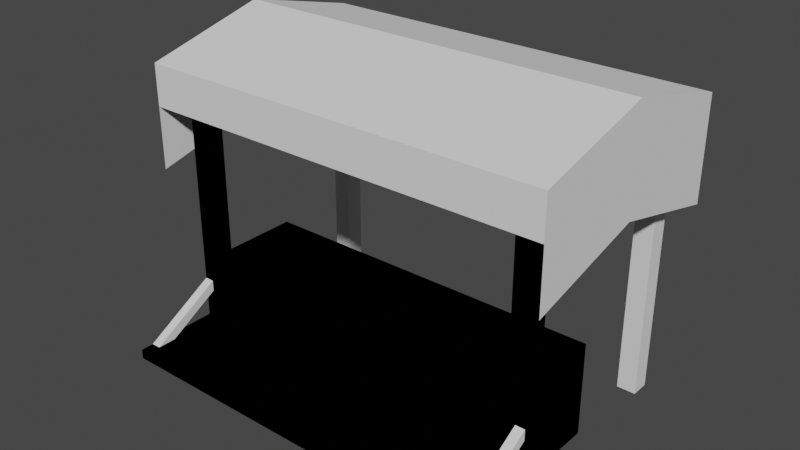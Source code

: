 # Source: Shop.blend  (saved by Blender 2.91.10; exported with 4.5.12 LTS)
import bpy
from mathutils import Matrix  # noqa: F401  (used for matrix-valued properties, if any)

bpy.ops.wm.read_factory_settings(use_empty=True)
scene = bpy.context.scene
scene.name = 'Scene'

# ---- collections
col_collection = bpy.data.collections.new('Collection'); scene.collection.children.link(col_collection)

# ---- world
world_world = bpy.data.worlds.new('World'); scene.world = world_world
world_world.use_nodes = True; world_world.node_tree.nodes.clear()
_N = world_world.node_tree.nodes; _L = world_world.node_tree.links
n0 = _N.new('ShaderNodeOutputWorld'); n0.name = 'World Output'; n0.location = (300, 300)
n1 = _N.new('ShaderNodeBackground'); n1.name = 'Background'; n1.location = (10, 300)
n1.inputs[0].default_value = (0.05088, 0.05088, 0.05088, 1.0)
_L.new(n1.outputs[0], n0.inputs[0])
n0.is_active_output = True
world_world.color = (0.05088, 0.05088, 0.05088)
world_world.use_sun_shadow = False
world_world.sun_shadow_jitter_overblur = 0.0

# ---- meshes
me_cube = bpy.data.meshes.new('Cube')
me_cube.from_pydata([(-1.9, 0.0, 0.0), (-1.9, 0.0, 1.0), (-1.9, -1.0, 0.0), (-1.9, -1.0, 1.0), (1.9, 0.0, 0.0), (1.9, 0.0, 1.0), (1.9, -1.0, 0.0), (1.9, -1.0, 1.0), (1.8, -0.9, -2.235e-08), (1.8, -0.9, 2.9), (1.8, -1.1, -2.235e-08), (1.8, -1.1, 2.9), (2.0, -0.9, -2.235e-08), (2.0, -0.9, 2.9), (2.0, -1.1, -2.235e-08), (2.0, -1.1, 2.9), (-2.0, -0.9, -2.235e-08), (-2.0, -0.9, 2.9), (-2.0, -1.1, -2.235e-08), (-2.0, -1.1, 2.9), (-1.8, -0.9, -2.235e-08), (-1.8, -0.9, 2.9), (-1.8, -1.1, -2.235e-08), (-1.8, -1.1, 2.9), (-2.0, -1.0, 0.2), (-2.0, -1.0, 0.3), (-2.0, -2.0, 0.2), (-2.0, -2.0, 0.3), (2.0, -1.0, 0.2), (2.0, -1.0, 0.3), (2.0, -2.0, 0.2), (2.0, -2.0, 0.3), (1.8, 1.1, -2.235e-08), (1.8, 1.1, 2.9), (1.8, 0.9, -2.235e-08), (1.8, 0.9, 2.9), (2.0, 1.1, -2.235e-08), (2.0, 1.1, 2.9), (2.0, 0.9, -2.235e-08), (2.0, 0.9, 2.9), (-2.0, 1.1, -2.235e-08), (-2.0, 1.1, 2.9), (-2.0, 0.9, -2.235e-08), (-2.0, 0.9, 2.9), (-1.8, 1.1, -2.235e-08), (-1.8, 1.1, 2.9), (-1.8, 0.9, -2.235e-08), (-1.8, 0.9, 2.9), (1.7, 1.2, 2.8), (1.7, -1.2, 2.8), (1.7, 1.2, 2.6), (1.7, -1.2, 2.6), (1.9, 1.2, 2.8), (1.9, -1.2, 2.8), (1.9, 1.2, 2.6), (1.9, -1.2, 2.6), (-1.9, 1.2, 2.8), (-1.9, -1.2, 2.8), (-1.9, 1.2, 2.6), (-1.9, -1.2, 2.6), (-1.7, 1.2, 2.8), (-1.7, -1.2, 2.8), (-1.7, 1.2, 2.6), (-1.7, -1.2, 2.6), (-2.2, -1.32, 3.1), (2.2, -1.32, 3.1), (-2.2, 1.32, 3.1), (2.2, 1.32, 3.1), (-2.2, 3.278e-08, 3.43), (2.2, 3.278e-08, 3.43), (0.0, -1.32, 3.1), (0.0, 1.32, 3.1), (0.0, 3.278e-08, 3.43), (-1.1, 1.32, 3.1), (-1.1, 3.278e-08, 3.43), (-1.1, -1.32, 3.1), (1.1, -1.32, 3.1), (1.1, 1.32, 3.1), (1.1, 3.278e-08, 3.43), (-2.2, -1.32, 2.66), (2.2, -1.32, 2.66), (0.0, -1.32, 2.66), (-1.1, -1.32, 2.66), (1.1, -1.32, 2.66), (-2.2, 1.32, 2.66), (2.2, 1.32, 2.66), (0.0, 1.32, 2.66), (-1.1, 1.32, 2.66), (1.1, 1.32, 2.66), (-2.2, -1.32, 2.0), (2.2, -1.32, 2.0), (-2.2, 1.32, 2.0), (2.2, 1.32, 2.0), (-2.2, 3.278e-08, 2.33), (2.2, 3.278e-08, 2.33), (1.9, -1.1, 0.6232), (1.9, -1.1, 0.7387), (2.0, -1.1, 0.6232), (2.0, -1.1, 0.7387), (1.9, -1.86, 0.3), (1.9, -1.66, 0.3), (2.0, -1.66, 0.3), (2.0, -1.86, 0.3), (-1.9, 0.0, 0.0), (-1.9, 0.0, 1.0), (-1.9, -1.0, 0.0), (-1.9, -1.0, 1.0), (1.9, 0.0, 0.0), (1.9, 0.0, 1.0), (1.9, -1.0, 0.0), (1.9, -1.0, 1.0), (1.8, -0.9, -2.235e-08), (1.8, -0.9, 2.9), (1.8, -1.1, -2.235e-08), (1.8, -1.1, 2.9), (2.0, -0.9, -2.235e-08), (2.0, -0.9, 2.9), (2.0, -1.1, -2.235e-08), (2.0, -1.1, 2.9), (-2.0, -0.9, -2.235e-08), (-2.0, -0.9, 2.9), (-2.0, -1.1, -2.235e-08), (-2.0, -1.1, 2.9), (-1.8, -0.9, -2.235e-08), (-1.8, -0.9, 2.9), (-1.8, -1.1, -2.235e-08), (-1.8, -1.1, 2.9), (-2.0, -1.0, 0.2), (-2.0, -1.0, 0.3), (-2.0, -2.0, 0.2), (-2.0, -2.0, 0.3), (2.0, -1.0, 0.2), (2.0, -1.0, 0.3), (2.0, -2.0, 0.2), (2.0, -2.0, 0.3), (-1.9, -1.1, 0.6232), (-1.9, -1.1, 0.7387), (-2.0, -1.1, 0.6232), (-2.0, -1.1, 0.7387), (-1.9, -1.86, 0.3), (-1.9, -1.66, 0.3), (-2.0, -1.66, 0.3), (-2.0, -1.86, 0.3)], [], [(0, 2, 3, 1), (2, 6, 7, 3), (6, 4, 5, 7), (4, 0, 1, 5), (2, 0, 4, 6), (7, 5, 1, 3), (8, 10, 11, 9), (10, 14, 15, 11), (14, 12, 13, 15), (12, 8, 9, 13), (10, 8, 12, 14), (15, 13, 9, 11), (16, 18, 19, 17), (18, 22, 23, 19), (22, 20, 21, 23), (20, 16, 17, 21), (18, 16, 20, 22), (23, 21, 17, 19), (24, 26, 27, 25), (26, 30, 31, 27), (30, 28, 29, 31), (28, 24, 25, 29), (26, 24, 28, 30), (31, 29, 25, 27), (32, 34, 35, 33), (34, 38, 39, 35), (38, 36, 37, 39), (36, 32, 33, 37), (34, 32, 36, 38), (39, 37, 33, 35), (40, 42, 43, 41), (42, 46, 47, 43), (46, 44, 45, 47), (44, 40, 41, 45), (42, 40, 44, 46), (47, 45, 41, 43), (48, 50, 51, 49), (50, 54, 55, 51), (54, 52, 53, 55), (52, 48, 49, 53), (50, 48, 52, 54), (55, 53, 49, 51), (56, 58, 59, 57), (58, 62, 63, 59), (62, 60, 61, 63), (60, 56, 57, 61), (58, 56, 60, 62), (63, 61, 57, 59), (78, 69, 67, 77), (76, 65, 69, 78), (75, 70, 72, 74), (74, 72, 71, 73), (68, 74, 73, 66), (64, 75, 74, 68), (70, 76, 78, 72), (72, 78, 77, 71), (70, 75, 82, 81), (75, 64, 79, 82), (65, 76, 83, 80), (76, 70, 81, 83), (77, 67, 85, 88), (66, 73, 87, 84), (73, 71, 86, 87), (71, 77, 88, 86), (67, 69, 94, 92), (64, 68, 93, 89), (69, 65, 90, 94), (68, 66, 91, 93), (97, 95, 96, 98), (102, 99, 100, 101), (99, 96, 95, 100), (97, 98, 102, 101), (95, 97, 101, 100), (102, 98, 96, 99), (103, 105, 106, 104), (105, 109, 110, 106), (109, 107, 108, 110), (107, 103, 104, 108), (105, 103, 107, 109), (110, 108, 104, 106), (111, 113, 114, 112), (113, 117, 118, 114), (117, 115, 116, 118), (115, 111, 112, 116), (113, 111, 115, 117), (118, 116, 112, 114), (119, 121, 122, 120), (121, 125, 126, 122), (125, 123, 124, 126), (123, 119, 120, 124), (121, 119, 123, 125), (126, 124, 120, 122), (127, 129, 130, 128), (129, 133, 134, 130), (133, 131, 132, 134), (131, 127, 128, 132), (129, 127, 131, 133), (134, 132, 128, 130), (137, 135, 136, 138), (142, 139, 140, 141), (139, 136, 135, 140), (137, 138, 142, 141), (135, 137, 141, 140), (142, 138, 136, 139)])
_uv = me_cube.uv_layers.new(name='UVMap')
_uv.uv.foreach_set('vector', [0.375, 0.0, 0.375, 0.25, 0.625, 0.25, 0.625, 0.0, 0.375, 0.25, 0.375, 0.5, 0.625, 0.5, 0.625, 0.25, 0.375, 0.5, 0.375, 0.75, 0.625, 0.75, 0.625, 0.5, 0.375, 0.75, 0.375, 1.0, 0.625, 1.0, 0.625, 0.75, 0.125, 0.5, 0.125, 0.75, 0.375, 0.75, 0.375, 0.5, 0.625, 0.5, 0.625, 0.75, 0.875, 0.75, 0.875, 0.5, 0.375, 0.0, 0.375, 0.25, 0.625, 0.25, 0.625, 0.0, 0.375, 0.25, 0.375, 0.5, 0.625, 0.5, 0.625, 0.25, 0.375, 0.5, 0.375, 0.75, 0.625, 0.75, 0.625, 0.5, 0.375, 0.75, 0.375, 1.0, 0.625, 1.0, 0.625, 0.75, 0.125, 0.5, 0.125, 0.75, 0.375, 0.75, 0.375, 0.5, 0.625, 0.5, 0.625, 0.75, 0.875, 0.75, 0.875, 0.5, 0.375, 0.0, 0.375, 0.25, 0.625, 0.25, 0.625, 0.0, 0.375, 0.25, 0.375, 0.5, 0.625, 0.5, 0.625, 0.25, 0.375, 0.5, 0.375, 0.75, 0.625, 0.75, 0.625, 0.5, 0.375, 0.75, 0.375, 1.0, 0.625, 1.0, 0.625, 0.75, 0.125, 0.5, 0.125, 0.75, 0.375, 0.75, 0.375, 0.5, 0.625, 0.5, 0.625, 0.75, 0.875, 0.75, 0.875, 0.5, 0.375, 0.0, 0.375, 0.25, 0.625, 0.25, 0.625, 0.0, 0.375, 0.25, 0.375, 0.5, 0.625, 0.5, 0.625, 0.25, 0.375, 0.5, 0.375, 0.75, 0.625, 0.75, 0.625, 0.5, 0.375, 0.75, 0.375, 1.0, 0.625, 1.0, 0.625, 0.75, 0.125, 0.5, 0.125, 0.75, 0.375, 0.75, 0.375, 0.5, 0.625, 0.5, 0.625, 0.75, 0.875, 0.75, 0.875, 0.5, 0.375, 0.0, 0.375, 0.25, 0.625, 0.25, 0.625, 0.0, 0.375, 0.25, 0.375, 0.5, 0.625, 0.5, 0.625, 0.25, 0.375, 0.5, 0.375, 0.75, 0.625, 0.75, 0.625, 0.5, 0.375, 0.75, 0.375, 1.0, 0.625, 1.0, 0.625, 0.75, 0.125, 0.5, 0.125, 0.75, 0.375, 0.75, 0.375, 0.5, 0.625, 0.5, 0.625, 0.75, 0.875, 0.75, 0.875, 0.5, 0.375, 0.0, 0.375, 0.25, 0.625, 0.25, 0.625, 0.0, 0.375, 0.25, 0.375, 0.5, 0.625, 0.5, 0.625, 0.25, 0.375, 0.5, 0.375, 0.75, 0.625, 0.75, 0.625, 0.5, 0.375, 0.75, 0.375, 1.0, 0.625, 1.0, 0.625, 0.75, 0.125, 0.5, 0.125, 0.75, 0.375, 0.75, 0.375, 0.5, 0.625, 0.5, 0.625, 0.75, 0.875, 0.75, 0.875, 0.5, 0.375, 0.0, 0.375, 0.25, 0.625, 0.25, 0.625, 0.0, 0.375, 0.25, 0.375, 0.5, 0.625, 0.5, 0.625, 0.25, 0.375, 0.5, 0.375, 0.75, 0.625, 0.75, 0.625, 0.5, 0.375, 0.75, 0.375, 1.0, 0.625, 1.0, 0.625, 0.75, 0.125, 0.5, 0.125, 0.75, 0.375, 0.75, 0.375, 0.5, 0.625, 0.5, 0.625, 0.75, 0.875, 0.75, 0.875, 0.5, 0.375, 0.0, 0.375, 0.25, 0.625, 0.25, 0.625, 0.0, 0.375, 0.25, 0.375, 0.5, 0.625, 0.5, 0.625, 0.25, 0.375, 0.5, 0.375, 0.75, 0.625, 0.75, 0.625, 0.5, 0.375, 0.75, 0.375, 1.0, 0.625, 1.0, 0.625, 0.75, 0.125, 0.5, 0.125, 0.75, 0.375, 0.75, 0.375, 0.5, 0.625, 0.5, 0.625, 0.75, 0.875, 0.75, 0.875, 0.5, 0.75, 0.5, 1.0, 0.5, 1.0, 1.0, 0.75, 1.0, 0.75, 0.0, 1.0, 0.0, 1.0, 0.5, 0.75, 0.5, 0.25, 0.0, 0.5, 0.0, 0.5, 0.5, 0.25, 0.5, 0.25, 0.5, 0.5, 0.5, 0.5, 1.0, 0.25, 1.0, 0.0, 0.5, 0.25, 0.5, 0.25, 1.0, 0.0, 1.0, 0.0, 0.0, 0.25, 0.0, 0.25, 0.5, 0.0, 0.5, 0.5, 0.0, 0.75, 0.0, 0.75, 0.5, 0.5, 0.5, 0.5, 0.5, 0.75, 0.5, 0.75, 1.0, 0.5, 1.0, 0.5, 0.0, 0.25, 0.0, 0.25, 0.0, 0.5, 0.0, 0.25, 0.0, 0.0, 0.0, 0.0, 0.0, 0.25, 0.0, 1.0, 0.0, 0.75, 0.0, 0.75, 0.0, 1.0, 0.0, 0.75, 0.0, 0.5, 0.0, 0.5, 0.0, 0.75, 0.0, 0.75, 1.0, 1.0, 1.0, 1.0, 1.0, 0.75, 1.0, 0.0, 1.0, 0.25, 1.0, 0.25, 1.0, 0.0, 1.0, 0.25, 1.0, 0.5, 1.0, 0.5, 1.0, 0.25, 1.0, 0.5, 1.0, 0.75, 1.0, 0.75, 1.0, 0.5, 1.0, 1.0, 1.0, 1.0, 0.5, 1.0, 0.5, 1.0, 1.0, 0.0, 0.0, 0.0, 0.5, 0.0, 0.5, 0.0, 0.0, 1.0, 0.5, 1.0, 0.0, 1.0, 0.0, 1.0, 0.5, 0.0, 0.5, 0.0, 1.0, 0.0, 1.0, 0.0, 0.5, 0.4287, 0.5, 0.4287, 0.375, 0.4387, 0.375, 0.4387, 0.5, 0.625, 0.535, 0.6313, 0.535, 0.6313, 0.585, 0.625, 0.585, 0.625, 0.1894, 0.625, 0.04321, 0.375, 0.05283, 0.375, 0.1606, 0.375, 0.6972, 0.625, 0.7068, 0.625, 0.5606, 0.375, 0.5894, 0.125, 0.6972, 0.375, 0.6972, 0.375, 0.5894, 0.125, 0.5894, 0.625, 0.5606, 0.625, 0.7068, 0.875, 0.7068, 0.875, 0.5606, 0.375, 0.0, 0.375, 0.25, 0.625, 0.25, 0.625, 0.0, 0.375, 0.25, 0.375, 0.5, 0.625, 0.5, 0.625, 0.25, 0.375, 0.5, 0.375, 0.75, 0.625, 0.75, 0.625, 0.5, 0.375, 0.75, 0.375, 1.0, 0.625, 1.0, 0.625, 0.75, 0.125, 0.5, 0.125, 0.75, 0.375, 0.75, 0.375, 0.5, 0.625, 0.5, 0.625, 0.75, 0.875, 0.75, 0.875, 0.5, 0.375, 0.0, 0.375, 0.25, 0.625, 0.25, 0.625, 0.0, 0.375, 0.25, 0.375, 0.5, 0.625, 0.5, 0.625, 0.25, 0.375, 0.5, 0.375, 0.75, 0.625, 0.75, 0.625, 0.5, 0.375, 0.75, 0.375, 1.0, 0.625, 1.0, 0.625, 0.75, 0.125, 0.5, 0.125, 0.75, 0.375, 0.75, 0.375, 0.5, 0.625, 0.5, 0.625, 0.75, 0.875, 0.75, 0.875, 0.5, 0.375, 0.0, 0.375, 0.25, 0.625, 0.25, 0.625, 0.0, 0.375, 0.25, 0.375, 0.5, 0.625, 0.5, 0.625, 0.25, 0.375, 0.5, 0.375, 0.75, 0.625, 0.75, 0.625, 0.5, 0.375, 0.75, 0.375, 1.0, 0.625, 1.0, 0.625, 0.75, 0.125, 0.5, 0.125, 0.75, 0.375, 0.75, 0.375, 0.5, 0.625, 0.5, 0.625, 0.75, 0.875, 0.75, 0.875, 0.5, 0.375, 0.0, 0.375, 0.25, 0.625, 0.25, 0.625, 0.0, 0.375, 0.25, 0.375, 0.5, 0.625, 0.5, 0.625, 0.25, 0.375, 0.5, 0.375, 0.75, 0.625, 0.75, 0.625, 0.5, 0.375, 0.75, 0.375, 1.0, 0.625, 1.0, 0.625, 0.75, 0.125, 0.5, 0.125, 0.75, 0.375, 0.75, 0.375, 0.5, 0.625, 0.5, 0.625, 0.75, 0.875, 0.75, 0.875, 0.5, 0.4287, 0.5, 0.4287, 0.375, 0.4387, 0.375, 0.4387, 0.5, 0.625, 0.535, 0.6313, 0.535, 0.6313, 0.585, 0.625, 0.585, 0.625, 0.1894, 0.625, 0.04321, 0.375, 0.05283, 0.375, 0.1606, 0.375, 0.6972, 0.625, 0.7068, 0.625, 0.5606, 0.375, 0.5894, 0.125, 0.6972, 0.375, 0.6972, 0.375, 0.5894, 0.125, 0.5894, 0.625, 0.5606, 0.625, 0.7068, 0.875, 0.7068, 0.875, 0.5606])
me_cube.use_remesh_fix_poles = True
me_cube.use_remesh_preserve_attributes = False
me_cube.use_mirror_vertex_groups = False
me_cube.update()

# ---- objects
ob_cube = bpy.data.objects.new('Cube', me_cube)

# ---- transforms, parenting, visibility, modifiers, constraints
ob_cube.location = (0.0, 0.0, 0.0)
ob_cube.lineart.crease_threshold = 0.0

# ---- collection membership
col_collection.objects.link(ob_cube)

# ---- scene / render settings (as saved in the file)
scene.frame_start = 1; scene.frame_end = 250; scene.frame_set(1)
scene.render.engine = 'BLENDER_EEVEE_NEXT'
scene.cycles.use_denoising = False
scene.cycles.samples = 128
scene.cycles.sampling_pattern = 'TABULATED_SOBOL'
scene.cycles.use_adaptive_sampling = False
scene.cycles.use_light_tree = False
scene.view_settings.view_transform = 'Filmic'
bpy.context.view_layer.update()

# ---- added for rendering (the .blend has no active camera and no usable light): camera, sun
cam_auto = bpy.data.cameras.new('AutoCamera')
cam_auto.lens = 50.0
cam_auto.sensor_width = 36.0
cam_auto.clip_end = 1000.0
ob_auto_camera = bpy.data.objects.new('AutoCamera', cam_auto)
scene.collection.objects.link(ob_auto_camera)
ob_auto_camera.location = (6.00665, -7.54798, 6.52032)
ob_auto_camera.rotation_euler = (1.09748, -7.21219e-08, 0.694738)
scene.camera = ob_auto_camera
light_auto_sun = bpy.data.lights.new('AutoSun', 'SUN')
light_auto_sun.energy = 3.0
light_auto_sun.angle = 0.0523599
ob_auto_sun = bpy.data.objects.new('AutoSun', light_auto_sun)
scene.collection.objects.link(ob_auto_sun)
ob_auto_sun.rotation_euler = (0.872665, 0.174533, 0.523599)
bpy.context.view_layer.update()
